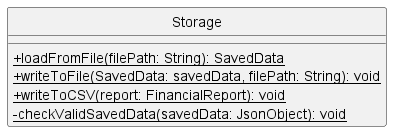

The diagram above was rendered by PlantUML. Its source (embedded in the PNG):
@startuml
skinparam classAttributeIconSize 0
skinparam groupInheritance 2
hide circle
hide empty methods

class Storage{

+{static}loadFromFile(filePath: String): SavedData
+{static}writeToFile(SavedData: savedData, filePath: String): void
+{static}writeToCSV(report: FinancialReport): void
-{static}checkValidSavedData(savedData: JsonObject): void
}
@enduml